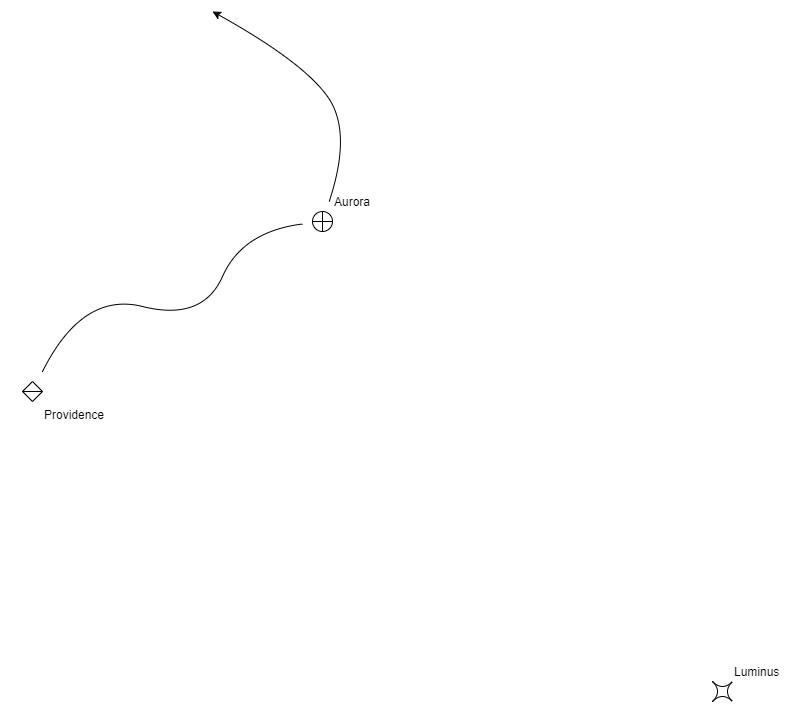

The diagram above was exported from draw.io. Its source (the exported page's mxGraphModel, read from the mxfile embedded in the PNG):
<mxGraphModel dx="1071" dy="732" grid="1" gridSize="10" guides="1" tooltips="1" connect="1" arrows="1" fold="1" page="1" pageScale="1" pageWidth="1100" pageHeight="850" background="#ffffff" math="0" shadow="0">
  <root>
    <mxCell id="0" />
    <mxCell id="1" parent="0" />
    <mxCell id="PVvLkV1fKjB8t6yLXTsz-9" value="" style="curved=1;endArrow=none;html=1;endFill=0;" parent="1" edge="1" target="mtYK3zAToXKiysOLLrd9-5" source="mtYK3zAToXKiysOLLrd9-2">
      <mxGeometry width="50" height="50" relative="1" as="geometry">
        <mxPoint x="290" y="360" as="sourcePoint" />
        <mxPoint x="550" y="220" as="targetPoint" />
        <Array as="points">
          <mxPoint x="340" y="290" />
          <mxPoint x="460" y="320" />
          <mxPoint x="500" y="230" />
        </Array>
      </mxGeometry>
    </mxCell>
    <mxCell id="PVvLkV1fKjB8t6yLXTsz-10" value="" style="curved=1;endArrow=classic;html=1;endFill=1;startArrow=none;startFill=0;" parent="1" edge="1" source="mtYK3zAToXKiysOLLrd9-5">
      <mxGeometry width="50" height="50" relative="1" as="geometry">
        <mxPoint x="580" y="180" as="sourcePoint" />
        <mxPoint x="470" y="10" as="targetPoint" />
        <Array as="points">
          <mxPoint x="610" y="130" />
          <mxPoint x="560" y="60" />
        </Array>
      </mxGeometry>
    </mxCell>
    <mxCell id="mtYK3zAToXKiysOLLrd9-4" value="" style="group" vertex="1" connectable="0" parent="1">
      <mxGeometry x="270" y="370" width="40" height="40" as="geometry" />
    </mxCell>
    <mxCell id="mtYK3zAToXKiysOLLrd9-2" value="" style="rounded=0;whiteSpace=wrap;html=1;fillColor=none;strokeColor=none;" vertex="1" parent="mtYK3zAToXKiysOLLrd9-4">
      <mxGeometry width="40" height="40" as="geometry" />
    </mxCell>
    <mxCell id="PVvLkV1fKjB8t6yLXTsz-3" value="Providence" style="shape=sortShape;perimeter=rhombusPerimeter;whiteSpace=wrap;html=1;labelPosition=right;verticalLabelPosition=bottom;align=left;verticalAlign=top;" parent="mtYK3zAToXKiysOLLrd9-4" vertex="1">
      <mxGeometry x="10" y="10" width="20" height="20" as="geometry" />
    </mxCell>
    <mxCell id="mtYK3zAToXKiysOLLrd9-6" value="" style="group" vertex="1" connectable="0" parent="1">
      <mxGeometry x="560" y="200" width="40" height="40" as="geometry" />
    </mxCell>
    <mxCell id="mtYK3zAToXKiysOLLrd9-5" value="" style="rounded=0;whiteSpace=wrap;html=1;fillColor=none;strokeColor=none;" vertex="1" parent="mtYK3zAToXKiysOLLrd9-6">
      <mxGeometry width="40" height="40" as="geometry" />
    </mxCell>
    <mxCell id="PVvLkV1fKjB8t6yLXTsz-2" value="Aurora" style="shape=orEllipse;perimeter=ellipsePerimeter;whiteSpace=wrap;html=1;backgroundOutline=1;labelPosition=right;verticalLabelPosition=top;align=left;verticalAlign=bottom;" parent="mtYK3zAToXKiysOLLrd9-6" vertex="1">
      <mxGeometry x="10" y="10" width="20" height="20" as="geometry" />
    </mxCell>
    <mxCell id="mtYK3zAToXKiysOLLrd9-8" value="" style="group" vertex="1" connectable="0" parent="1">
      <mxGeometry x="960" y="670" width="40" height="40" as="geometry" />
    </mxCell>
    <mxCell id="mtYK3zAToXKiysOLLrd9-7" value="" style="rounded=0;whiteSpace=wrap;html=1;fillColor=none;strokeColor=none;" vertex="1" parent="mtYK3zAToXKiysOLLrd9-8">
      <mxGeometry width="40" height="40" as="geometry" />
    </mxCell>
    <mxCell id="PVvLkV1fKjB8t6yLXTsz-4" value="Luminus" style="shape=switch;whiteSpace=wrap;html=1;labelPosition=right;verticalLabelPosition=top;align=left;verticalAlign=bottom;" parent="mtYK3zAToXKiysOLLrd9-8" vertex="1">
      <mxGeometry x="10" y="10" width="20" height="20" as="geometry" />
    </mxCell>
  </root>
</mxGraphModel>